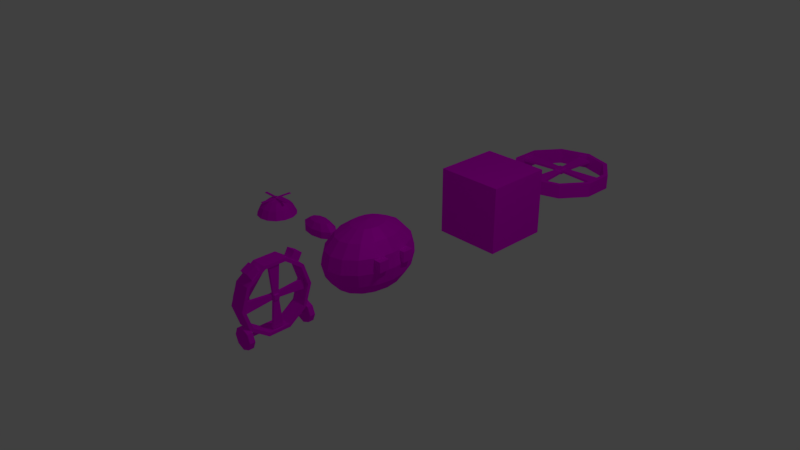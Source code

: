 # Source: cloudboi.blend  (saved by Blender 2.78.0; exported with 4.5.12 LTS)
import bpy
from mathutils import Matrix  # noqa: F401  (used for matrix-valued properties, if any)

bpy.ops.wm.read_factory_settings(use_empty=True)
scene = bpy.context.scene
scene.name = 'Scene'

# ---- collections
col_collection_1 = bpy.data.collections.new('Collection 1'); scene.collection.children.link(col_collection_1)

# ---- images (referenced by path relative to the original .blend; pixels are not part of the script)
import os
ASSET_DIR = os.environ.get("B2B_ASSET_DIR", "")  # directory of the original .blend (textures are referenced by path, not embedded)
HERE = os.path.dirname(os.path.abspath(__file__))  # packed textures are extracted next to this script under _unpacked/

def load_image(name, relpath, width, height, colorspace="sRGB"):
    """Load a texture the original file referenced (path relative to the .blend, or extracted next to this script)."""
    p = next((c for c in (os.path.join(HERE, relpath), os.path.join(ASSET_DIR, relpath)) if relpath and os.path.exists(c)), "")
    if p:
        img = bpy.data.images.load(p, check_existing=True)
        img.name = name
    else:  # same state as the original file: an image datablock whose file is absent (Cycles renders it pink)
        img = bpy.data.images.new(name, width, height)
        img.source = "FILE"
        img.filepath = "//" + (relpath or name)
    img.colorspace_settings.name = colorspace
    return img
img_cloudboipalette_png = load_image('cloudboipalette.png', 'cloudboipalette.png', 1024, 1024, 'sRGB')

# ---- materials (node trees are filled in below, after node groups)
mat_vertexcolor = bpy.data.materials.new('VertexColor')
mat_vertexcolor.alpha_threshold = 0.0
mat_vertexcolor.roughness = 0.5

# ---- material node trees
mat_vertexcolor.use_nodes = True; mat_vertexcolor.node_tree.nodes.clear()
_N = mat_vertexcolor.node_tree.nodes; _L = mat_vertexcolor.node_tree.links
n0 = _N.new('ShaderNodeOutputMaterial'); n0.name = 'Material Output'; n0.location = (460, 300)
n1 = _N.new('ShaderNodeMixShader'); n1.name = 'Mix Shader'; n1.location = (251, 322)
n1.inputs[0].default_value = 0.173
n2 = _N.new('ShaderNodeBsdfAnisotropic'); n2.name = 'Glossy BSDF'; n2.location = (-3, 237)
n2.distribution = 'GGX'
n2.inputs[1].default_value = 0.4564
n3 = _N.new('ShaderNodeTexImage'); n3.name = 'Image Texture'; n3.location = (-341, 362)
n3.width = 140
n3.image = img_cloudboipalette_png
n4 = _N.new('ShaderNodeBsdfDiffuse'); n4.name = 'Diffuse BSDF'; n4.location = (-15, 400)
n4.inputs[1].default_value = 0.125
_L.new(n4.outputs[0], n1.inputs[1])
_L.new(n1.outputs[0], n0.inputs[0])
_L.new(n2.outputs[0], n1.inputs[2])
_L.new(n3.outputs[0], n4.inputs[0])
_L.new(n3.outputs[0], n2.inputs[0])
n0.is_active_output = True

# ---- world
world_world = bpy.data.worlds.new('World'); scene.world = world_world
world_world.color = (0.05088, 0.05088, 0.05088)
world_world.use_sun_shadow = False
world_world.sun_shadow_jitter_overblur = 0.0
world_world.cycles.sampling_method = 'MANUAL'

# ---- cameras
cam_camera = bpy.data.cameras.new('Camera')
cam_camera.clip_end = 100.0
cam_camera.lens = 35.0
cam_camera.sensor_width = 32.0
cam_camera.sensor_height = 18.0
cam_camera.ortho_scale = 7.314
cam_camera.dof.focus_distance = 0.0

# ---- lights
light_lamp = bpy.data.lights.new('Lamp', 'POINT')
light_lamp.transmission_factor = 0.0
light_lamp.cutoff_distance = 30.0
light_lamp.energy = 100.0
light_lamp.shadow_buffer_clip_start = 1.001
light_lamp.shadow_soft_size = 0.1
light_lamp.shadow_maximum_resolution = 0.006
light_lamp.use_absolute_resolution = True

# ---- meshes
me_sphere_007 = bpy.data.meshes.new('Sphere.007')
me_sphere_007.from_pydata([(1.574e-09, 0.002573, -0.1566), (0.1067, 0.08408, -0.0783), (0.1727, 0.002573, -0.1267), (0.1727, -0.09818, -0.1267), (0.1727, 0.08408, -0.02991), (0.2794, 0.002573, -0.04839), (0.2794, -0.09818, -0.04839), (0.1727, 0.08408, 0.02991), (0.2794, 0.002573, 0.04839), (0.2794, -0.09818, 0.04839), (0.1067, 0.08408, 0.0783), (0.1727, 0.002573, 0.1267), (0.1727, -0.09818, 0.1267), (1.863e-10, 0.08408, 0.09679), (2.896e-08, 0.002573, 0.1566), (2.896e-08, -0.09818, 0.1566), (-1.43e-08, 0.1152, 9.132e-09), (-0.1067, 0.08408, 0.0783), (-0.1727, 0.002573, 0.1267), (-0.1727, -0.09818, 0.1267), (-0.1727, 0.08408, 0.02991), (-0.2794, 0.002573, 0.04839), (-0.2794, -0.09818, 0.04839), (-0.1727, 0.08408, -0.02991), (-0.2794, 0.002573, -0.04839), (-0.2794, -0.09818, -0.04839), (-0.1067, 0.08408, -0.0783), (-0.1727, 0.002573, -0.1267), (-0.1727, -0.09818, -0.1267), (-5.568e-09, 0.08408, -0.09679), (-4.009e-08, -0.09818, -0.1566)], [], [(0, 29, 1, 2), (30, 0, 2, 3), (29, 16, 1), (3, 2, 5, 6), (1, 16, 4), (2, 1, 4, 5), (6, 5, 8, 9), (4, 16, 7), (5, 4, 7, 8), (9, 8, 11, 12), (7, 16, 10), (8, 7, 10, 11), (12, 11, 14, 15), (10, 16, 13), (11, 10, 13, 14), (15, 14, 18, 19), (13, 16, 17), (14, 13, 17, 18), (19, 18, 21, 22), (17, 16, 20), (18, 17, 20, 21), (22, 21, 24, 25), (20, 16, 23), (21, 20, 23, 24), (25, 24, 27, 28), (23, 16, 26), (24, 23, 26, 27), (28, 27, 0, 30), (26, 16, 29), (27, 26, 29, 0), (6, 9, 12, 15, 19, 22, 25, 28, 30, 3)])
_uv = me_sphere_007.uv_layers.new(name='UVMap')
_uv.uv.foreach_set('vector', [0.6505, 0.9044, 0.7206, 0.9044, 0.7206, 0.9745, 0.6505, 0.9745, 0.6505, 0.9044, 0.7206, 0.9044, 0.7206, 0.9745, 0.6505, 0.9745, 0.6505, 0.9044, 0.7206, 0.9044, 0.7206, 0.9745, 0.6505, 0.9044, 0.7206, 0.9044, 0.7206, 0.9745, 0.6505, 0.9745, 0.6505, 0.9044, 0.7206, 0.9044, 0.7206, 0.9745, 0.6505, 0.9044, 0.7206, 0.9044, 0.7206, 0.9745, 0.6505, 0.9745, 0.6505, 0.9044, 0.7206, 0.9044, 0.7206, 0.9745, 0.6505, 0.9745, 0.6505, 0.9044, 0.7206, 0.9044, 0.7206, 0.9745, 0.6505, 0.9044, 0.7206, 0.9044, 0.7206, 0.9745, 0.6505, 0.9745, 0.6505, 0.9044, 0.7206, 0.9044, 0.7206, 0.9745, 0.6505, 0.9745, 0.6505, 0.9044, 0.7206, 0.9044, 0.7206, 0.9745, 0.6505, 0.9044, 0.7206, 0.9044, 0.7206, 0.9745, 0.6505, 0.9745, 0.6505, 0.9044, 0.7206, 0.9044, 0.7206, 0.9745, 0.6505, 0.9745, 0.6505, 0.9044, 0.7206, 0.9044, 0.7206, 0.9745, 0.6505, 0.9044, 0.7206, 0.9044, 0.7206, 0.9745, 0.6505, 0.9745, 0.6505, 0.9044, 0.7206, 0.9044, 0.7206, 0.9745, 0.6505, 0.9745, 0.6505, 0.9044, 0.7206, 0.9044, 0.7206, 0.9745, 0.6505, 0.9044, 0.7206, 0.9044, 0.7206, 0.9745, 0.6505, 0.9745, 0.6505, 0.9044, 0.7206, 0.9044, 0.7206, 0.9745, 0.6505, 0.9745, 0.6505, 0.9044, 0.7206, 0.9044, 0.7206, 0.9745, 0.6505, 0.9044, 0.7206, 0.9044, 0.7206, 0.9745, 0.6505, 0.9745, 0.6505, 0.9044, 0.7206, 0.9044, 0.7206, 0.9745, 0.6505, 0.9745, 0.6505, 0.9044, 0.7206, 0.9044, 0.7206, 0.9745, 0.6505, 0.9044, 0.7206, 0.9044, 0.7206, 0.9745, 0.6505, 0.9745, 0.6505, 0.9044, 0.7206, 0.9044, 0.7206, 0.9745, 0.6505, 0.9745, 0.6505, 0.9044, 0.7206, 0.9044, 0.7206, 0.9745, 0.6505, 0.9044, 0.7206, 0.9044, 0.7206, 0.9745, 0.6505, 0.9745, 0.6505, 0.9044, 0.7206, 0.9044, 0.7206, 0.9745, 0.6505, 0.9745, 0.6505, 0.9044, 0.7206, 0.9044, 0.7206, 0.9745, 0.6505, 0.9044, 0.7206, 0.9044, 0.7206, 0.9745, 0.6505, 0.9745, 0.3125, 0.9784, 0.3331, 0.9717, 0.3458, 0.9542, 0.3458, 0.9325, 0.3331, 0.915, 0.3125, 0.9083, 0.2919, 0.915, 0.2792, 0.9325, 0.2792, 0.9542, 0.2919, 0.9717])
me_sphere_007.materials.append(mat_vertexcolor)
me_sphere_007.use_remesh_preserve_volume = False
me_sphere_007.use_remesh_preserve_attributes = False
me_sphere_007.use_mirror_vertex_groups = False
me_sphere_007.update()
me_cube_006 = bpy.data.meshes.new('Cube.006')
me_cube_006.from_pydata([(-0.02, -0.02, 0.02), (-0.02, 0.02, 0.02), (-0.02, -0.02, -0.02), (-0.02, 0.02, -0.02), (0.02, -0.02, 0.02), (0.02, 0.02, 0.02), (0.02, -0.02, -0.02), (0.02, 0.02, -0.02), (0.2477, 0.00037, 0.02), (0.2477, 0.00963, 0.02), (0.2477, 0.00037, -0.02), (0.2477, 0.00963, -0.02), (-0.2477, 0.00037, 0.02), (-0.2477, 0.00963, 0.02), (-0.2477, 0.00037, -0.02), (-0.2477, 0.00963, -0.02), (0.01933, -0.00463, -0.2477), (0.01933, 0.00463, -0.2477), (-0.02067, -0.00463, -0.2477), (-0.02067, 0.00463, -0.2477), (0.01933, -0.00463, 0.2477), (0.01933, 0.00463, 0.2477), (-0.02067, -0.00463, 0.2477), (-0.02067, 0.00463, 0.2477)], [], [(0, 1, 3, 2), (2, 3, 7, 6), (6, 7, 5, 4), (4, 5, 1, 0), (2, 6, 4, 0), (7, 3, 1, 5), (8, 10, 11, 9), (10, 14, 15, 11), (14, 12, 13, 15), (12, 8, 9, 13), (10, 8, 12, 14), (15, 13, 9, 11), (16, 18, 19, 17), (18, 22, 23, 19), (22, 20, 21, 23), (20, 16, 17, 21), (18, 16, 20, 22), (23, 21, 17, 19)])
_uv = me_cube_006.uv_layers.new(name='UVMap')
_uv.uv.foreach_set('vector', [0.5237, 0.8909, 0.6091, 0.8909, 0.6091, 0.9763, 0.5237, 0.9763, 0.5237, 0.8909, 0.6091, 0.8909, 0.6091, 0.9763, 0.5237, 0.9763, 0.5237, 0.8909, 0.6091, 0.8909, 0.6091, 0.9763, 0.5237, 0.9763, 0.5237, 0.8909, 0.6091, 0.8909, 0.6091, 0.9763, 0.5237, 0.9763, 0.7639, 0.8987, 0.8494, 0.8987, 0.8494, 0.9841, 0.7639, 0.9841, 0.5237, 0.8909, 0.6091, 0.8909, 0.6091, 0.9763, 0.5237, 0.9763, 0.7639, 0.8987, 0.8494, 0.8987, 0.8494, 0.9841, 0.7639, 0.9841, 0.7639, 0.8987, 0.8494, 0.8987, 0.8494, 0.9841, 0.7639, 0.9841, 0.7639, 0.8987, 0.8494, 0.8987, 0.8494, 0.9841, 0.7639, 0.9841, 0.7639, 0.8987, 0.8494, 0.8987, 0.8494, 0.9841, 0.7639, 0.9841, 0.7639, 0.8987, 0.8494, 0.8987, 0.8494, 0.9841, 0.7639, 0.9841, 0.7639, 0.8987, 0.8494, 0.8987, 0.8494, 0.9841, 0.7639, 0.9841, 0.7639, 0.8987, 0.8494, 0.8987, 0.8494, 0.9841, 0.7639, 0.9841, 0.7639, 0.8987, 0.8494, 0.8987, 0.8494, 0.9841, 0.7639, 0.9841, 0.7639, 0.8987, 0.8494, 0.8987, 0.8494, 0.9841, 0.7639, 0.9841, 0.7639, 0.8987, 0.8494, 0.8987, 0.8494, 0.9841, 0.7639, 0.9841, 0.7639, 0.8987, 0.8494, 0.8987, 0.8494, 0.9841, 0.7639, 0.9841, 0.7639, 0.8987, 0.8494, 0.8987, 0.8494, 0.9841, 0.7639, 0.9841])
me_cube_006.materials.append(mat_vertexcolor)
me_cube_006.use_remesh_preserve_volume = False
me_cube_006.use_remesh_preserve_attributes = False
me_cube_006.use_mirror_vertex_groups = False
me_cube_006.update()
me_sphere_004 = bpy.data.meshes.new('Sphere.004')
me_sphere_004.from_pydata([(0.003217, 0.09518, -0.1275), (0.003217, 0.01194, -0.2318), (0.003217, -0.1084, -0.2898), (0.05648, 0.09268, -0.1173), (0.1018, 0.009435, -0.2113), (0.1269, -0.1109, -0.2635), (0.003217, 0.1249, 0.00271), (0.1018, 0.09268, -0.08116), (0.1834, 0.009435, -0.1462), (0.2287, -0.1109, -0.1824), (0.1269, 0.09268, -0.02896), (0.2287, 0.009435, -0.05219), (0.2851, -0.1109, -0.06508), (0.1269, 0.09268, 0.02896), (0.2287, 0.009435, 0.05219), (0.2851, -0.1109, 0.06508), (0.1018, 0.09268, 0.08116), (0.1834, 0.009435, 0.1462), (0.2287, -0.1109, 0.1824), (0.05648, 0.09268, 0.1173), (0.1018, 0.009435, 0.2113), (0.1269, -0.1109, 0.2635), (-2.078e-08, 0.09268, 0.1302), (-5.431e-08, 0.009435, 0.2345), (-6.921e-08, -0.1109, 0.2925), (-0.05648, 0.09268, 0.1173), (-0.1018, 0.009435, 0.2113), (-0.1269, -0.1109, 0.2635), (-0.1018, 0.09268, 0.08116), (-0.1834, 0.009435, 0.1462), (-0.2287, -0.1109, 0.1824), (-0.1269, 0.09268, 0.02896), (-0.2287, 0.009435, 0.05219), (-0.2851, -0.1109, 0.06508), (-0.1269, 0.09268, -0.02896), (-0.2287, 0.009435, -0.05219), (-0.2851, -0.1109, -0.06508), (-0.1018, 0.09268, -0.08116), (-0.1802, 0.01194, -0.1435), (-0.2255, -0.1084, -0.1796), (-0.05326, 0.09518, -0.1146), (-0.09855, 0.01194, -0.2086), (-0.1237, -0.1084, -0.2608)], [], [(1, 0, 3, 4), (2, 1, 4, 5), (0, 6, 3), (4, 3, 7, 8), (5, 4, 8, 9), (3, 6, 7), (8, 7, 10, 11), (9, 8, 11, 12), (7, 6, 10), (12, 11, 14, 15), (10, 6, 13), (11, 10, 13, 14), (15, 14, 17, 18), (13, 6, 16), (14, 13, 16, 17), (16, 6, 19), (17, 16, 19, 20), (18, 17, 20, 21), (20, 19, 22, 23), (21, 20, 23, 24), (19, 6, 22), (23, 22, 25, 26), (24, 23, 26, 27), (22, 6, 25), (27, 26, 29, 30), (25, 6, 28), (26, 25, 28, 29), (30, 29, 32, 33), (28, 6, 31), (29, 28, 31, 32), (33, 32, 35, 36), (31, 6, 34), (32, 31, 34, 35), (35, 34, 37, 38), (36, 35, 38, 39), (34, 6, 37), (38, 37, 40, 41), (39, 38, 41, 42), (37, 6, 40), (41, 40, 0, 1), (42, 41, 1, 2), (40, 6, 0), (2, 5, 9, 12, 15, 18, 21, 24, 27, 30, 33, 36, 39, 42)])
_uv = me_sphere_004.uv_layers.new(name='UVMap')
_uv.uv.foreach_set('vector', [0.7653, 0.7676, 0.8538, 0.7676, 0.8538, 0.856, 0.7653, 0.856, 0.7653, 0.7676, 0.8538, 0.7676, 0.8538, 0.856, 0.7653, 0.856, 0.7653, 0.7676, 0.8538, 0.7676, 0.8538, 0.856, 0.6403, 0.7695, 0.7288, 0.7695, 0.7288, 0.858, 0.6403, 0.858, 0.6403, 0.7695, 0.7288, 0.7695, 0.7288, 0.858, 0.6403, 0.858, 0.6403, 0.7695, 0.7288, 0.7695, 0.7288, 0.858, 0.6403, 0.7695, 0.7288, 0.7695, 0.7288, 0.858, 0.6403, 0.858, 0.6403, 0.7695, 0.7288, 0.7695, 0.7288, 0.858, 0.6403, 0.858, 0.6403, 0.7695, 0.7288, 0.7695, 0.7288, 0.858, 0.6403, 0.7695, 0.7288, 0.7695, 0.7288, 0.858, 0.6403, 0.858, 0.6403, 0.7695, 0.7288, 0.7695, 0.7288, 0.858, 0.6403, 0.7695, 0.7288, 0.7695, 0.7288, 0.858, 0.6403, 0.858, 0.1432, 0.8913, 0.2317, 0.8913, 0.2317, 0.9798, 0.1432, 0.9798, 0.1432, 0.8913, 0.2317, 0.8913, 0.2317, 0.9798, 0.1432, 0.8913, 0.2317, 0.8913, 0.2317, 0.9798, 0.1432, 0.9798, 0.1432, 0.8913, 0.2317, 0.8913, 0.2317, 0.9798, 0.1432, 0.8913, 0.2317, 0.8913, 0.2317, 0.9798, 0.1432, 0.9798, 0.1432, 0.8913, 0.2317, 0.8913, 0.2317, 0.9798, 0.1432, 0.9798, 0.1432, 0.8913, 0.2317, 0.8913, 0.2317, 0.9798, 0.1432, 0.9798, 0.1432, 0.8913, 0.2317, 0.8913, 0.2317, 0.9798, 0.1432, 0.9798, 0.1432, 0.8913, 0.2317, 0.8913, 0.2317, 0.9798, 0.3913, 0.7683, 0.4798, 0.7683, 0.4798, 0.8567, 0.3913, 0.8567, 0.3913, 0.7683, 0.4798, 0.7683, 0.4798, 0.8567, 0.3913, 0.8567, 0.3913, 0.7683, 0.4798, 0.7683, 0.4798, 0.8567, 0.3903, 0.7734, 0.4788, 0.7734, 0.4788, 0.8619, 0.3903, 0.8619, 0.3903, 0.7734, 0.4788, 0.7734, 0.4788, 0.8619, 0.3903, 0.7734, 0.4788, 0.7734, 0.4788, 0.8619, 0.3903, 0.8619, 0.3903, 0.7734, 0.4788, 0.7734, 0.4788, 0.8619, 0.3903, 0.8619, 0.3903, 0.7734, 0.4788, 0.7734, 0.4788, 0.8619, 0.3903, 0.7734, 0.4788, 0.7734, 0.4788, 0.8619, 0.3903, 0.8619, 0.3903, 0.7734, 0.4788, 0.7734, 0.4788, 0.8619, 0.3903, 0.8619, 0.3903, 0.7734, 0.4788, 0.7734, 0.4788, 0.8619, 0.3903, 0.7734, 0.4788, 0.7734, 0.4788, 0.8619, 0.3903, 0.8619, 0.7673, 0.7695, 0.8558, 0.7695, 0.8558, 0.858, 0.7673, 0.858, 0.7673, 0.7695, 0.8558, 0.7695, 0.8558, 0.858, 0.7673, 0.858, 0.7673, 0.7695, 0.8558, 0.7695, 0.8558, 0.858, 0.7673, 0.7695, 0.8558, 0.7695, 0.8558, 0.858, 0.7673, 0.858, 0.7673, 0.7695, 0.8558, 0.7695, 0.8558, 0.858, 0.7673, 0.858, 0.7673, 0.7695, 0.8558, 0.7695, 0.8558, 0.858, 0.7673, 0.7695, 0.8558, 0.7695, 0.8558, 0.858, 0.7673, 0.858, 0.7673, 0.7695, 0.8558, 0.7695, 0.8558, 0.858, 0.7673, 0.858, 0.7673, 0.7695, 0.8558, 0.7695, 0.8558, 0.858, 0.3154, 0.9869, 0.3346, 0.9825, 0.35, 0.9702, 0.3585, 0.9525, 0.3585, 0.9328, 0.35, 0.9151, 0.3346, 0.9028, 0.3154, 0.8984, 0.2962, 0.9028, 0.2808, 0.9151, 0.2723, 0.9328, 0.2723, 0.9525, 0.2808, 0.9702, 0.2962, 0.9825])
me_sphere_004.materials.append(mat_vertexcolor)
me_sphere_004.use_remesh_preserve_volume = False
me_sphere_004.use_remesh_preserve_attributes = False
me_sphere_004.use_mirror_vertex_groups = False
me_sphere_004.update()
me_cube_001 = bpy.data.meshes.new('Cube.001')
me_cube_001.from_pydata([(0.32, 0.01303, 0.2747), (0.32, 0.1624, 0.2747), (0.32, 0.01303, 0.1253), (0.32, 0.1624, 0.1253), (0.4693, 0.01303, 0.2747), (0.4693, 0.1624, 0.2747), (0.4693, 0.01303, 0.1253), (0.4693, 0.1624, 0.1253), (-0.05538, 0.4496, 0.2621), (-0.05538, 0.3412, 0.4843), (-0.05538, 0.179, 0.6327), (-0.05538, -0.01231, 0.6849), (-0.05538, -0.2036, 0.6327), (-0.05538, -0.3659, 0.4843), (0.01784, 0.4496, 0.2421), (0.07991, 0.3412, 0.4474), (0.1214, 0.179, 0.5846), (0.136, -0.01231, 0.6327), (0.1214, -0.2036, 0.5846), (0.07991, -0.3659, 0.4474), (0.01784, -0.4742, 0.2421), (-0.05538, 0.4877, -1.096e-07), (0.07991, 0.4496, 0.1853), (0.1946, 0.3412, 0.3424), (0.2713, 0.179, 0.4474), (0.2982, -0.01231, 0.4843), (0.2713, -0.2036, 0.4474), (0.1946, -0.3659, 0.3424), (0.07991, -0.4742, 0.1853), (0.1214, 0.4496, 0.1003), (0.2713, 0.3412, 0.1853), (0.3714, 0.179, 0.2421), (0.4066, -0.01231, 0.2621), (0.3714, -0.2036, 0.2421), (0.2713, -0.3659, 0.1853), (0.1214, -0.4742, 0.1003), (0.136, 0.4496, -4.118e-08), (0.2982, 0.3412, -8.094e-08), (0.4066, 0.179, -1.184e-07), (0.4446, -0.01231, -1.1e-07), (0.4066, -0.2036, -1.016e-07), (0.2982, -0.3659, -5.003e-08), (0.136, -0.4742, -4.529e-08), (0.1214, 0.4496, -0.1003), (0.2713, 0.3412, -0.1853), (0.3714, 0.179, -0.2421), (0.4066, -0.01231, -0.2621), (0.3714, -0.2036, -0.2421), (0.2713, -0.3659, -0.1853), (0.1214, -0.4742, -0.1003), (0.07991, 0.4496, -0.1853), (0.1946, 0.3412, -0.3424), (0.2713, 0.179, -0.4474), (0.2982, -0.01231, -0.4843), (0.2713, -0.2036, -0.4474), (0.1946, -0.3659, -0.3424), (0.07991, -0.4742, -0.1853), (0.01784, 0.4496, -0.2421), (0.07991, 0.3412, -0.4474), (0.1214, 0.179, -0.5846), (0.136, -0.01231, -0.6327), (0.1214, -0.2036, -0.5846), (0.07991, -0.3659, -0.4474), (0.01784, -0.4742, -0.2421), (-0.05538, 0.4496, -0.2621), (-0.05538, 0.3412, -0.4843), (-0.05538, 0.179, -0.6327), (-0.05538, -0.01231, -0.6849), (-0.05538, -0.2036, -0.6327), (-0.05538, -0.3659, -0.4843), (-0.05538, -0.4742, -0.2621), (-0.1286, 0.4496, -0.2421), (-0.1907, 0.3412, -0.4474), (-0.2322, 0.179, -0.5846), (-0.2467, -0.01231, -0.6327), (-0.2322, -0.2036, -0.5846), (-0.1907, -0.3659, -0.4474), (-0.1286, -0.4742, -0.2421), (-0.1907, 0.4496, -0.1853), (-0.3054, 0.3412, -0.3424), (-0.382, 0.179, -0.4474), (-0.4089, -0.01231, -0.4843), (-0.382, -0.2036, -0.4474), (-0.3054, -0.3659, -0.3424), (-0.1907, -0.4742, -0.1853), (-0.05538, -0.5123, 2.312e-08), (-0.2322, 0.4496, -0.1003), (-0.382, 0.3412, -0.1853), (-0.4822, 0.179, -0.2421), (-0.5173, -0.01231, -0.2621), (-0.4822, -0.2036, -0.2421), (-0.382, -0.3659, -0.1853), (-0.2322, -0.4742, -0.1003), (-0.2467, 0.4496, 4.782e-08), (-0.4089, 0.3412, 2.083e-07), (-0.5173, 0.179, 2.377e-07), (-0.5554, -0.01231, 3.128e-07), (-0.5173, -0.2036, 2.544e-07), (-0.4089, -0.3659, 2.392e-07), (-0.2467, -0.4742, 1.327e-07), (-0.2322, 0.4496, 0.1003), (-0.382, 0.3412, 0.1853), (-0.4822, 0.179, 0.2421), (-0.5173, -0.01231, 0.2621), (-0.4822, -0.2036, 0.2421), (-0.382, -0.3659, 0.1853), (-0.2322, -0.4742, 0.1003), (-0.1907, 0.4496, 0.1853), (-0.3054, 0.3412, 0.3424), (-0.382, 0.179, 0.4474), (-0.4089, -0.01231, 0.4843), (-0.382, -0.2036, 0.4474), (-0.3054, -0.3659, 0.3424), (-0.1907, -0.4742, 0.1853), (-0.1286, 0.4496, 0.2421), (-0.1907, 0.3412, 0.4474), (-0.2322, 0.179, 0.5846), (-0.2467, -0.01231, 0.6327), (-0.2322, -0.2036, 0.5846), (-0.1907, -0.3659, 0.4474), (-0.1286, -0.4742, 0.2421), (-0.05538, -0.4742, 0.2621), (0.32, 0.01303, -0.1253), (0.32, 0.1624, -0.1253), (0.32, 0.01303, -0.2747), (0.32, 0.1624, -0.2747), (0.4693, 0.01303, -0.1253), (0.4693, 0.1624, -0.1253), (0.4693, 0.01303, -0.2747), (0.4693, 0.1624, -0.2747)], [], [(0, 1, 3, 2), (2, 3, 7, 6), (6, 7, 5, 4), (4, 5, 1, 0), (2, 6, 4, 0), (7, 3, 1, 5), (13, 19, 18, 12), (11, 17, 16, 10), (9, 15, 14, 8), (121, 20, 19, 13), (12, 18, 17, 11), (10, 16, 15, 9), (8, 14, 21), (85, 20, 121), (20, 28, 27, 19), (18, 26, 25, 17), (16, 24, 23, 15), (14, 22, 21), (85, 28, 20), (19, 27, 26, 18), (17, 25, 24, 16), (15, 23, 22, 14), (24, 31, 30, 23), (22, 29, 21), (85, 35, 28), (27, 34, 33, 26), (25, 32, 31, 24), (23, 30, 29, 22), (28, 35, 34, 27), (26, 33, 32, 25), (85, 42, 35), (34, 41, 40, 33), (32, 39, 38, 31), (30, 37, 36, 29), (35, 42, 41, 34), (33, 40, 39, 32), (31, 38, 37, 30), (29, 36, 21), (37, 44, 43, 36), (42, 49, 48, 41), (40, 47, 46, 39), (38, 45, 44, 37), (36, 43, 21), (85, 49, 42), (41, 48, 47, 40), (39, 46, 45, 38), (49, 56, 55, 48), (47, 54, 53, 46), (45, 52, 51, 44), (43, 50, 21), (85, 56, 49), (48, 55, 54, 47), (46, 53, 52, 45), (44, 51, 50, 43), (50, 57, 21), (85, 63, 56), (55, 62, 61, 54), (53, 60, 59, 52), (51, 58, 57, 50), (56, 63, 62, 55), (54, 61, 60, 53), (52, 59, 58, 51), (62, 69, 68, 61), (60, 67, 66, 59), (58, 65, 64, 57), (63, 70, 69, 62), (61, 68, 67, 60), (59, 66, 65, 58), (57, 64, 21), (85, 70, 63), (70, 77, 76, 69), (68, 75, 74, 67), (66, 73, 72, 65), (64, 71, 21), (85, 77, 70), (69, 76, 75, 68), (67, 74, 73, 66), (65, 72, 71, 64), (75, 82, 81, 74), (73, 80, 79, 72), (71, 78, 21), (85, 84, 77), (76, 83, 82, 75), (74, 81, 80, 73), (72, 79, 78, 71), (77, 84, 83, 76), (85, 92, 84), (83, 91, 90, 82), (81, 89, 88, 80), (79, 87, 86, 78), (84, 92, 91, 83), (82, 90, 89, 81), (80, 88, 87, 79), (78, 86, 21), (89, 96, 95, 88), (87, 94, 93, 86), (92, 99, 98, 91), (90, 97, 96, 89), (88, 95, 94, 87), (86, 93, 21), (85, 99, 92), (91, 98, 97, 90), (99, 106, 105, 98), (97, 104, 103, 96), (95, 102, 101, 94), (93, 100, 21), (85, 106, 99), (98, 105, 104, 97), (96, 103, 102, 95), (94, 101, 100, 93), (102, 109, 108, 101), (100, 107, 21), (85, 113, 106), (105, 112, 111, 104), (103, 110, 109, 102), (101, 108, 107, 100), (106, 113, 112, 105), (104, 111, 110, 103), (85, 120, 113), (112, 119, 118, 111), (110, 117, 116, 109), (108, 115, 114, 107), (113, 120, 119, 112), (111, 118, 117, 110), (109, 116, 115, 108), (107, 114, 21), (115, 9, 8, 114), (120, 121, 13, 119), (118, 12, 11, 117), (116, 10, 9, 115), (114, 8, 21), (85, 121, 120), (119, 13, 12, 118), (117, 11, 10, 116), (122, 123, 125, 124), (124, 125, 129, 128), (128, 129, 127, 126), (126, 127, 123, 122), (124, 128, 126, 122), (129, 125, 123, 127)])
_uv = me_cube_001.uv_layers.new(name='UVMap')
_uv.uv.foreach_set('vector', [0.4061, 0.6522, 0.4728, 0.6522, 0.4728, 0.7189, 0.4061, 0.7189, 0.5253, 0.787, 0.5919, 0.787, 0.5919, 0.8536, 0.5253, 0.8536, 0.5253, 0.787, 0.5919, 0.787, 0.5919, 0.8536, 0.5253, 0.8536, 0.5253, 0.787, 0.5919, 0.787, 0.5919, 0.8536, 0.5253, 0.8536, 0.5253, 0.787, 0.5919, 0.787, 0.5919, 0.8536, 0.5253, 0.8536, 0.5253, 0.787, 0.5919, 0.787, 0.5919, 0.8536, 0.5253, 0.8536, 0.4061, 0.6522, 0.4728, 0.6522, 0.4728, 0.7189, 0.4061, 0.7189, 0.4061, 0.6522, 0.4728, 0.6522, 0.4728, 0.7189, 0.4061, 0.7189, 0.4061, 0.6522, 0.4728, 0.6522, 0.4728, 0.7189, 0.4061, 0.7189, 0.4061, 0.6522, 0.4728, 0.6522, 0.4728, 0.7189, 0.4061, 0.7189, 0.4061, 0.6522, 0.4728, 0.6522, 0.4728, 0.7189, 0.4061, 0.7189, 0.4061, 0.6522, 0.4728, 0.6522, 0.4728, 0.7189, 0.4061, 0.7189, 0.4061, 0.6522, 0.4728, 0.6522, 0.4728, 0.7189, 0.4061, 0.6522, 0.4728, 0.6522, 0.4728, 0.7189, 0.4061, 0.6522, 0.4728, 0.6522, 0.4728, 0.7189, 0.4061, 0.7189, 0.4061, 0.6522, 0.4728, 0.6522, 0.4728, 0.7189, 0.4061, 0.7189, 0.4061, 0.6522, 0.4728, 0.6522, 0.4728, 0.7189, 0.4061, 0.7189, 0.4061, 0.6522, 0.4728, 0.6522, 0.4728, 0.7189, 0.4061, 0.6522, 0.4728, 0.6522, 0.4728, 0.7189, 0.4061, 0.6522, 0.4728, 0.6522, 0.4728, 0.7189, 0.4061, 0.7189, 0.4061, 0.6522, 0.4728, 0.6522, 0.4728, 0.7189, 0.4061, 0.7189, 0.4061, 0.6522, 0.4728, 0.6522, 0.4728, 0.7189, 0.4061, 0.7189, 0.4061, 0.6522, 0.4728, 0.6522, 0.4728, 0.7189, 0.4061, 0.7189, 0.4061, 0.6522, 0.4728, 0.6522, 0.4728, 0.7189, 0.4061, 0.6522, 0.4728, 0.6522, 0.4728, 0.7189, 0.4061, 0.6522, 0.4728, 0.6522, 0.4728, 0.7189, 0.4061, 0.7189, 0.4061, 0.6522, 0.4728, 0.6522, 0.4728, 0.7189, 0.4061, 0.7189, 0.4061, 0.6522, 0.4728, 0.6522, 0.4728, 0.7189, 0.4061, 0.7189, 0.4061, 0.6522, 0.4728, 0.6522, 0.4728, 0.7189, 0.4061, 0.7189, 0.4061, 0.6522, 0.4728, 0.6522, 0.4728, 0.7189, 0.4061, 0.7189, 0.4061, 0.6522, 0.4728, 0.6522, 0.4728, 0.7189, 0.4061, 0.6522, 0.4728, 0.6522, 0.4728, 0.7189, 0.4061, 0.7189, 0.4061, 0.6522, 0.4728, 0.6522, 0.4728, 0.7189, 0.4061, 0.7189, 0.4061, 0.6522, 0.4728, 0.6522, 0.4728, 0.7189, 0.4061, 0.7189, 0.4061, 0.6522, 0.4728, 0.6522, 0.4728, 0.7189, 0.4061, 0.7189, 0.4061, 0.6522, 0.4728, 0.6522, 0.4728, 0.7189, 0.4061, 0.7189, 0.4061, 0.6522, 0.4728, 0.6522, 0.4728, 0.7189, 0.4061, 0.7189, 0.4061, 0.6522, 0.4728, 0.6522, 0.4728, 0.7189, 0.4061, 0.6522, 0.4728, 0.6522, 0.4728, 0.7189, 0.4061, 0.7189, 0.4061, 0.6522, 0.4728, 0.6522, 0.4728, 0.7189, 0.4061, 0.7189, 0.4061, 0.6522, 0.4728, 0.6522, 0.4728, 0.7189, 0.4061, 0.7189, 0.4061, 0.6522, 0.4728, 0.6522, 0.4728, 0.7189, 0.4061, 0.7189, 0.4061, 0.6522, 0.4728, 0.6522, 0.4728, 0.7189, 0.4061, 0.6522, 0.4728, 0.6522, 0.4728, 0.7189, 0.4061, 0.6522, 0.4728, 0.6522, 0.4728, 0.7189, 0.4061, 0.7189, 0.4061, 0.6522, 0.4728, 0.6522, 0.4728, 0.7189, 0.4061, 0.7189, 0.4061, 0.6522, 0.4728, 0.6522, 0.4728, 0.7189, 0.4061, 0.7189, 0.4061, 0.6522, 0.4728, 0.6522, 0.4728, 0.7189, 0.4061, 0.7189, 0.4061, 0.6522, 0.4728, 0.6522, 0.4728, 0.7189, 0.4061, 0.7189, 0.4061, 0.6522, 0.4728, 0.6522, 0.4728, 0.7189, 0.4061, 0.6522, 0.4728, 0.6522, 0.4728, 0.7189, 0.4061, 0.6522, 0.4728, 0.6522, 0.4728, 0.7189, 0.4061, 0.7189, 0.4061, 0.6522, 0.4728, 0.6522, 0.4728, 0.7189, 0.4061, 0.7189, 0.4061, 0.6522, 0.4728, 0.6522, 0.4728, 0.7189, 0.4061, 0.7189, 0.4061, 0.6522, 0.4728, 0.6522, 0.4728, 0.7189, 0.4061, 0.6522, 0.4728, 0.6522, 0.4728, 0.7189, 0.4061, 0.6522, 0.4728, 0.6522, 0.4728, 0.7189, 0.4061, 0.7189, 0.4061, 0.6522, 0.4728, 0.6522, 0.4728, 0.7189, 0.4061, 0.7189, 0.4061, 0.6522, 0.4728, 0.6522, 0.4728, 0.7189, 0.4061, 0.7189, 0.4061, 0.6522, 0.4728, 0.6522, 0.4728, 0.7189, 0.4061, 0.7189, 0.4061, 0.6522, 0.4728, 0.6522, 0.4728, 0.7189, 0.4061, 0.7189, 0.4061, 0.6522, 0.4728, 0.6522, 0.4728, 0.7189, 0.4061, 0.7189, 0.4061, 0.6522, 0.4728, 0.6522, 0.4728, 0.7189, 0.4061, 0.7189, 0.4061, 0.6522, 0.4728, 0.6522, 0.4728, 0.7189, 0.4061, 0.7189, 0.4061, 0.6522, 0.4728, 0.6522, 0.4728, 0.7189, 0.4061, 0.7189, 0.4061, 0.6522, 0.4728, 0.6522, 0.4728, 0.7189, 0.4061, 0.7189, 0.4061, 0.6522, 0.4728, 0.6522, 0.4728, 0.7189, 0.4061, 0.7189, 0.4061, 0.6522, 0.4728, 0.6522, 0.4728, 0.7189, 0.4061, 0.7189, 0.4061, 0.6522, 0.4728, 0.6522, 0.4728, 0.7189, 0.4061, 0.6522, 0.4728, 0.6522, 0.4728, 0.7189, 0.4061, 0.6522, 0.4728, 0.6522, 0.4728, 0.7189, 0.4061, 0.7189, 0.4061, 0.6522, 0.4728, 0.6522, 0.4728, 0.7189, 0.4061, 0.7189, 0.4061, 0.6522, 0.4728, 0.6522, 0.4728, 0.7189, 0.4061, 0.7189, 0.4061, 0.6522, 0.4728, 0.6522, 0.4728, 0.7189, 0.4061, 0.6522, 0.4728, 0.6522, 0.4728, 0.7189, 0.4061, 0.6522, 0.4728, 0.6522, 0.4728, 0.7189, 0.4061, 0.7189, 0.4061, 0.6522, 0.4728, 0.6522, 0.4728, 0.7189, 0.4061, 0.7189, 0.4061, 0.6522, 0.4728, 0.6522, 0.4728, 0.7189, 0.4061, 0.7189, 0.4061, 0.6522, 0.4728, 0.6522, 0.4728, 0.7189, 0.4061, 0.7189, 0.4061, 0.6522, 0.4728, 0.6522, 0.4728, 0.7189, 0.4061, 0.7189, 0.4061, 0.6522, 0.4728, 0.6522, 0.4728, 0.7189, 0.4061, 0.6522, 0.4728, 0.6522, 0.4728, 0.7189, 0.4061, 0.6522, 0.4728, 0.6522, 0.4728, 0.7189, 0.4061, 0.7189, 0.4061, 0.6522, 0.4728, 0.6522, 0.4728, 0.7189, 0.4061, 0.7189, 0.4061, 0.6522, 0.4728, 0.6522, 0.4728, 0.7189, 0.4061, 0.7189, 0.4061, 0.6522, 0.4728, 0.6522, 0.4728, 0.7189, 0.4061, 0.7189, 0.4061, 0.6522, 0.4728, 0.6522, 0.4728, 0.7189, 0.4061, 0.6522, 0.4728, 0.6522, 0.4728, 0.7189, 0.4061, 0.7189, 0.4061, 0.6522, 0.4728, 0.6522, 0.4728, 0.7189, 0.4061, 0.7189, 0.4061, 0.6522, 0.4728, 0.6522, 0.4728, 0.7189, 0.4061, 0.7189, 0.4061, 0.6522, 0.4728, 0.6522, 0.4728, 0.7189, 0.4061, 0.7189, 0.4061, 0.6522, 0.4728, 0.6522, 0.4728, 0.7189, 0.4061, 0.7189, 0.4061, 0.6522, 0.4728, 0.6522, 0.4728, 0.7189, 0.4061, 0.7189, 0.4061, 0.6522, 0.4728, 0.6522, 0.4728, 0.7189, 0.4061, 0.6522, 0.4728, 0.6522, 0.4728, 0.7189, 0.4061, 0.7189, 0.4061, 0.6522, 0.4728, 0.6522, 0.4728, 0.7189, 0.4061, 0.7189, 0.4061, 0.6522, 0.4728, 0.6522, 0.4728, 0.7189, 0.4061, 0.7189, 0.4061, 0.6522, 0.4728, 0.6522, 0.4728, 0.7189, 0.4061, 0.7189, 0.4061, 0.6522, 0.4728, 0.6522, 0.4728, 0.7189, 0.4061, 0.7189, 0.4061, 0.6522, 0.4728, 0.6522, 0.4728, 0.7189, 0.4061, 0.6522, 0.4728, 0.6522, 0.4728, 0.7189, 0.4061, 0.6522, 0.4728, 0.6522, 0.4728, 0.7189, 0.4061, 0.7189, 0.4061, 0.6522, 0.4728, 0.6522, 0.4728, 0.7189, 0.4061, 0.7189, 0.4061, 0.6522, 0.4728, 0.6522, 0.4728, 0.7189, 0.4061, 0.7189, 0.4061, 0.6522, 0.4728, 0.6522, 0.4728, 0.7189, 0.4061, 0.7189, 0.4061, 0.6522, 0.4728, 0.6522, 0.4728, 0.7189, 0.4061, 0.6522, 0.4728, 0.6522, 0.4728, 0.7189, 0.4061, 0.6522, 0.4728, 0.6522, 0.4728, 0.7189, 0.4061, 0.7189, 0.4061, 0.6522, 0.4728, 0.6522, 0.4728, 0.7189, 0.4061, 0.7189, 0.4061, 0.6522, 0.4728, 0.6522, 0.4728, 0.7189, 0.4061, 0.7189, 0.4061, 0.6522, 0.4728, 0.6522, 0.4728, 0.7189, 0.4061, 0.7189, 0.4061, 0.6522, 0.4728, 0.6522, 0.4728, 0.7189, 0.4061, 0.6522, 0.4728, 0.6522, 0.4728, 0.7189, 0.4061, 0.6522, 0.4728, 0.6522, 0.4728, 0.7189, 0.4061, 0.7189, 0.4061, 0.6522, 0.4728, 0.6522, 0.4728, 0.7189, 0.4061, 0.7189, 0.4061, 0.6522, 0.4728, 0.6522, 0.4728, 0.7189, 0.4061, 0.7189, 0.4061, 0.6522, 0.4728, 0.6522, 0.4728, 0.7189, 0.4061, 0.7189, 0.4061, 0.6522, 0.4728, 0.6522, 0.4728, 0.7189, 0.4061, 0.7189, 0.4061, 0.6522, 0.4728, 0.6522, 0.4728, 0.7189, 0.4061, 0.6522, 0.4728, 0.6522, 0.4728, 0.7189, 0.4061, 0.7189, 0.4061, 0.6522, 0.4728, 0.6522, 0.4728, 0.7189, 0.4061, 0.7189, 0.4061, 0.6522, 0.4728, 0.6522, 0.4728, 0.7189, 0.4061, 0.7189, 0.4061, 0.6522, 0.4728, 0.6522, 0.4728, 0.7189, 0.4061, 0.7189, 0.4061, 0.6522, 0.4728, 0.6522, 0.4728, 0.7189, 0.4061, 0.7189, 0.4061, 0.6522, 0.4728, 0.6522, 0.4728, 0.7189, 0.4061, 0.7189, 0.4061, 0.6522, 0.4728, 0.6522, 0.4728, 0.7189, 0.4061, 0.6522, 0.4728, 0.6522, 0.4728, 0.7189, 0.4061, 0.7189, 0.4061, 0.6522, 0.4728, 0.6522, 0.4728, 0.7189, 0.4061, 0.7189, 0.4061, 0.6522, 0.4728, 0.6522, 0.4728, 0.7189, 0.4061, 0.7189, 0.4061, 0.6522, 0.4728, 0.6522, 0.4728, 0.7189, 0.4061, 0.7189, 0.4061, 0.6522, 0.4728, 0.6522, 0.4728, 0.7189, 0.4061, 0.6522, 0.4728, 0.6522, 0.4728, 0.7189, 0.4061, 0.6522, 0.4728, 0.6522, 0.4728, 0.7189, 0.4061, 0.7189, 0.4061, 0.6522, 0.4728, 0.6522, 0.4728, 0.7189, 0.4061, 0.7189, 0.4061, 0.6522, 0.4728, 0.6522, 0.4728, 0.7189, 0.4061, 0.7189, 0.5253, 0.787, 0.5919, 0.787, 0.5919, 0.8536, 0.5253, 0.8536, 0.5253, 0.787, 0.5919, 0.787, 0.5919, 0.8536, 0.5253, 0.8536, 0.5253, 0.787, 0.5919, 0.787, 0.5919, 0.8536, 0.5253, 0.8536, 0.5253, 0.787, 0.5919, 0.787, 0.5919, 0.8536, 0.5253, 0.8536, 0.5253, 0.787, 0.5919, 0.787, 0.5919, 0.8536, 0.5253, 0.8536])
me_cube_001.materials.append(mat_vertexcolor)
me_cube_001.use_remesh_preserve_volume = False
me_cube_001.use_remesh_preserve_attributes = False
me_cube_001.use_mirror_vertex_groups = False
me_cube_001.update()
me_cube = bpy.data.meshes.new('Cube')
me_cube.from_pydata([(0.5, -0.5, -0.5), (0.5, -0.5, 0.5), (-0.5, -0.5, 0.5), (-0.5, -0.5, -0.5), (0.5, 0.5, -0.5), (0.5, 0.5, 0.5), (-0.5, 0.5, 0.5), (-0.5, 0.5, -0.5)], [], [(0, 1, 2, 3), (4, 7, 6, 5), (0, 4, 5, 1), (1, 5, 6, 2), (2, 6, 7, 3), (4, 0, 3, 7)])
_uv = me_cube.uv_layers.new(name='UVMap')
_uv.uv.foreach_set('vector', [0.6487, 0.9007, 0.7146, 0.9007, 0.7146, 0.9665, 0.6487, 0.9665, 0.6487, 0.9007, 0.7146, 0.9007, 0.7146, 0.9665, 0.6487, 0.9665, 0.6487, 0.9007, 0.7146, 0.9007, 0.7146, 0.9665, 0.6487, 0.9665, 0.6487, 0.9007, 0.7146, 0.9007, 0.7146, 0.9665, 0.6487, 0.9665, 0.6487, 0.9007, 0.7146, 0.9007, 0.7146, 0.9665, 0.6487, 0.9665, 0.6487, 0.9007, 0.7146, 0.9007, 0.7146, 0.9665, 0.6487, 0.9665])
me_cube.materials.append(mat_vertexcolor)
me_cube.use_remesh_preserve_volume = False
me_cube.use_remesh_preserve_attributes = False
me_cube.use_mirror_vertex_groups = False
me_cube.update()
me_cube_009 = bpy.data.meshes.new('Cube.009')
me_cube_009.from_pydata([(-0.03365, -0.03365, -0.03671), (-0.03365, -0.03365, 0.05933), (-0.03365, 0.03365, -0.03671), (-0.03365, 0.03365, 0.05933), (0.03365, -0.03365, -0.03671), (0.03365, -0.03365, 0.05933), (0.03365, 0.03365, -0.03671), (0.03365, 0.03365, 0.05933), (0.4167, -0.07238, 0.001567), (0.4167, -0.07238, 0.04079), (0.4167, 0.07238, 0.001567), (0.4167, 0.07238, 0.04079), (-0.4167, -0.0727, 0.001567), (-0.4167, -0.0727, 0.04079), (-0.4167, 0.0727, 0.001567), (-0.4167, 0.0727, 0.04079), (0.06719, 0.4167, -0.01961), (0.06719, 0.4167, 0.01961), (-0.06941, 0.4167, -0.01961), (-0.06941, 0.4167, 0.01961), (0.07771, -0.4167, -0.01961), (0.07771, -0.4167, 0.01961), (-0.07997, -0.4167, -0.01961), (-0.07997, -0.4167, 0.01961), (-0.03478, 0.0, -0.01961), (-0.03478, 0.0, 0.01961), (0.03252, 0.0, -0.01961), (0.03252, 0.0, 0.01961), (0.0, 0.03365, 0.001567), (0.0, 0.03365, 0.04079), (0.0, -0.03365, 0.001567), (0.0, -0.03365, 0.04079)], [], [(0, 1, 3, 2), (2, 3, 7, 6), (6, 7, 5, 4), (4, 5, 1, 0), (2, 6, 4, 0), (7, 3, 1, 5), (8, 10, 11, 9), (28, 14, 15, 29), (14, 12, 13, 15), (30, 8, 9, 31), (28, 30, 12, 14), (29, 31, 9, 11), (16, 18, 19, 17), (24, 22, 23, 25), (22, 20, 21, 23), (26, 16, 17, 27), (24, 26, 20, 22), (25, 27, 17, 19), (23, 21, 27, 25), (18, 16, 26, 24), (20, 26, 27, 21), (18, 24, 25, 19), (15, 13, 31, 29), (10, 8, 30, 28), (12, 30, 31, 13), (10, 28, 29, 11)])
_uv = me_cube_009.uv_layers.new(name='UVMap')
_uv.uv.foreach_set('vector', [0.2732, 0.9079, 0.3401, 0.9079, 0.3401, 0.9749, 0.2732, 0.9749, 0.2732, 0.9079, 0.3401, 0.9079, 0.3401, 0.9749, 0.2732, 0.9749, 0.2732, 0.9079, 0.3401, 0.9079, 0.3401, 0.9749, 0.2732, 0.9749, 0.2732, 0.9079, 0.3401, 0.9079, 0.3401, 0.9749, 0.2732, 0.9749, 0.2732, 0.9079, 0.3401, 0.9079, 0.3401, 0.9749, 0.2732, 0.9749, 0.2732, 0.9079, 0.3401, 0.9079, 0.3401, 0.9749, 0.2732, 0.9749, 0.7673, 0.9021, 0.8343, 0.9021, 0.8343, 0.969, 0.7673, 0.969, 0.7673, 0.9021, 0.8343, 0.9021, 0.8343, 0.969, 0.7673, 0.969, 0.7673, 0.9021, 0.8343, 0.9021, 0.8343, 0.969, 0.7673, 0.969, 0.7673, 0.9021, 0.8343, 0.9021, 0.8343, 0.969, 0.7673, 0.969, 0.7673, 0.9021, 0.8343, 0.9021, 0.8343, 0.969, 0.7673, 0.969, 0.7673, 0.9021, 0.8343, 0.9021, 0.8343, 0.969, 0.7673, 0.969, 0.7673, 0.9021, 0.8343, 0.9021, 0.8343, 0.969, 0.7673, 0.969, 0.7673, 0.9021, 0.8343, 0.9021, 0.8343, 0.969, 0.7673, 0.969, 0.7673, 0.9021, 0.8343, 0.9021, 0.8343, 0.969, 0.7673, 0.969, 0.7673, 0.9021, 0.8343, 0.9021, 0.8343, 0.969, 0.7673, 0.969, 0.7673, 0.9021, 0.8343, 0.9021, 0.8343, 0.969, 0.7673, 0.969, 0.7673, 0.9021, 0.8343, 0.9021, 0.8343, 0.969, 0.7673, 0.969, 0.7673, 0.9021, 0.8343, 0.9021, 0.8343, 0.969, 0.7673, 0.969, 0.7673, 0.9021, 0.8343, 0.9021, 0.8343, 0.969, 0.7673, 0.969, 0.7673, 0.9021, 0.8343, 0.9021, 0.8343, 0.969, 0.7673, 0.969, 0.7673, 0.9021, 0.8343, 0.9021, 0.8343, 0.969, 0.7673, 0.969, 0.7673, 0.9021, 0.8343, 0.9021, 0.8343, 0.969, 0.7673, 0.969, 0.7673, 0.9021, 0.8343, 0.9021, 0.8343, 0.969, 0.7673, 0.969, 0.7673, 0.9021, 0.8343, 0.9021, 0.8343, 0.969, 0.7673, 0.969, 0.7673, 0.9021, 0.8343, 0.9021, 0.8343, 0.969, 0.7673, 0.969])
me_cube_009.materials.append(mat_vertexcolor)
me_cube_009.use_remesh_preserve_volume = False
me_cube_009.use_remesh_preserve_attributes = False
me_cube_009.use_mirror_vertex_groups = False
me_cube_009.update()
me_cylinder_003 = bpy.data.meshes.new('Cylinder.003')
me_cylinder_003.from_pydata([(-0.4408, 0.6068, -0.1443), (-6.642e-09, 0.6794, 0.075), (-0.7133, 0.2318, -0.1443), (0.3993, 0.5496, 0.075), (-0.7133, -0.2318, -0.1443), (0.6461, 0.2099, 0.075), (-0.4408, -0.6068, -0.1443), (0.6461, -0.2099, 0.075), (-5.119e-08, -0.75, -0.1443), (0.3993, -0.5496, 0.075), (0.4408, -0.6068, -0.1443), (-6.003e-08, -0.6794, 0.075), (0.7133, -0.2318, -0.1443), (-0.3993, -0.5496, 0.075), (0.7133, 0.2318, -0.1443), (-0.6461, -0.2099, 0.075), (1.438e-08, 0.75, -0.1443), (-0.6461, 0.2099, 0.075), (0.4408, 0.6068, -0.1443), (-0.3993, 0.5496, 0.075), (0.4408, 0.6068, 0.075), (0.0, 0.75, 0.075), (0.7133, 0.2318, 0.075), (0.7133, -0.2318, 0.075), (0.4408, -0.6068, 0.075), (-6.557e-08, -0.75, 0.075), (-0.4408, -0.6068, 0.075), (-0.7133, -0.2318, 0.075), (-0.7133, 0.2318, 0.075), (-0.4408, 0.6068, 0.075), (0.3993, 0.5496, -0.1443), (7.737e-09, 0.6794, -0.1443), (0.6461, 0.2099, -0.1443), (0.6461, -0.2099, -0.1443), (0.3993, -0.5496, -0.1443), (-4.565e-08, -0.6794, -0.1443), (-0.3993, -0.5496, -0.1443), (-0.6461, -0.2099, -0.1443), (-0.6461, 0.2099, -0.1443), (-0.3993, 0.5496, -0.1443)], [], [(39, 0, 16, 31), (37, 4, 2, 38), (36, 6, 4, 37), (35, 8, 6, 36), (34, 10, 8, 35), (33, 12, 10, 34), (32, 14, 12, 33), (30, 18, 14, 32), (31, 16, 18, 30), (38, 2, 0, 39), (28, 2, 4, 27), (1, 3, 20, 21), (3, 5, 22, 20), (5, 7, 23, 22), (7, 9, 24, 23), (9, 11, 25, 24), (11, 13, 26, 25), (13, 15, 27, 26), (15, 17, 28, 27), (17, 19, 29, 28), (19, 1, 21, 29), (17, 38, 39, 19), (20, 18, 16, 21), (3, 30, 32, 5), (19, 39, 31, 1), (26, 6, 8, 25), (5, 32, 33, 7), (7, 33, 34, 9), (24, 10, 12, 23), (29, 0, 2, 28), (9, 34, 35, 11), (22, 14, 18, 20), (27, 4, 6, 26), (11, 35, 36, 13), (13, 36, 37, 15), (25, 8, 10, 24), (21, 16, 0, 29), (15, 37, 38, 17), (1, 31, 30, 3), (23, 12, 14, 22)])
_uv = me_cylinder_003.uv_layers.new(name='UVMap')
_uv.uv.foreach_set('vector', [0.2655, 0.6562, 0.336, 0.6562, 0.336, 0.7267, 0.2655, 0.7267, 0.2655, 0.6562, 0.336, 0.6562, 0.336, 0.7267, 0.2655, 0.7267, 0.2655, 0.6562, 0.336, 0.6562, 0.336, 0.7267, 0.2655, 0.7267, 0.2655, 0.6562, 0.336, 0.6562, 0.336, 0.7267, 0.2655, 0.7267, 0.2655, 0.6562, 0.336, 0.6562, 0.336, 0.7267, 0.2655, 0.7267, 0.2655, 0.6562, 0.336, 0.6562, 0.336, 0.7267, 0.2655, 0.7267, 0.2655, 0.6562, 0.336, 0.6562, 0.336, 0.7267, 0.2655, 0.7267, 0.2655, 0.6562, 0.336, 0.6562, 0.336, 0.7267, 0.2655, 0.7267, 0.2655, 0.6562, 0.336, 0.6562, 0.336, 0.7267, 0.2655, 0.7267, 0.2655, 0.6562, 0.336, 0.6562, 0.336, 0.7267, 0.2655, 0.7267, 0.2655, 0.6562, 0.336, 0.6562, 0.336, 0.7267, 0.2655, 0.7267, 0.2655, 0.6562, 0.336, 0.6562, 0.336, 0.7267, 0.2655, 0.7267, 0.2655, 0.6562, 0.336, 0.6562, 0.336, 0.7267, 0.2655, 0.7267, 0.2655, 0.6562, 0.336, 0.6562, 0.336, 0.7267, 0.2655, 0.7267, 0.2655, 0.6562, 0.336, 0.6562, 0.336, 0.7267, 0.2655, 0.7267, 0.2655, 0.6562, 0.336, 0.6562, 0.336, 0.7267, 0.2655, 0.7267, 0.2655, 0.6562, 0.336, 0.6562, 0.336, 0.7267, 0.2655, 0.7267, 0.2655, 0.6562, 0.336, 0.6562, 0.336, 0.7267, 0.2655, 0.7267, 0.2655, 0.6562, 0.336, 0.6562, 0.336, 0.7267, 0.2655, 0.7267, 0.2655, 0.6562, 0.336, 0.6562, 0.336, 0.7267, 0.2655, 0.7267, 0.2655, 0.6562, 0.336, 0.6562, 0.336, 0.7267, 0.2655, 0.7267, 0.2655, 0.6562, 0.336, 0.6562, 0.336, 0.7267, 0.2655, 0.7267, 0.2655, 0.6562, 0.336, 0.6562, 0.336, 0.7267, 0.2655, 0.7267, 0.2655, 0.6562, 0.336, 0.6562, 0.336, 0.7267, 0.2655, 0.7267, 0.2655, 0.6562, 0.336, 0.6562, 0.336, 0.7267, 0.2655, 0.7267, 0.2655, 0.6562, 0.336, 0.6562, 0.336, 0.7267, 0.2655, 0.7267, 0.2655, 0.6562, 0.336, 0.6562, 0.336, 0.7267, 0.2655, 0.7267, 0.2655, 0.6562, 0.336, 0.6562, 0.336, 0.7267, 0.2655, 0.7267, 0.2655, 0.6562, 0.336, 0.6562, 0.336, 0.7267, 0.2655, 0.7267, 0.2655, 0.6562, 0.336, 0.6562, 0.336, 0.7267, 0.2655, 0.7267, 0.2655, 0.6562, 0.336, 0.6562, 0.336, 0.7267, 0.2655, 0.7267, 0.2655, 0.6562, 0.336, 0.6562, 0.336, 0.7267, 0.2655, 0.7267, 0.2655, 0.6562, 0.336, 0.6562, 0.336, 0.7267, 0.2655, 0.7267, 0.2655, 0.6562, 0.336, 0.6562, 0.336, 0.7267, 0.2655, 0.7267, 0.2655, 0.6562, 0.336, 0.6562, 0.336, 0.7267, 0.2655, 0.7267, 0.2655, 0.6562, 0.336, 0.6562, 0.336, 0.7267, 0.2655, 0.7267, 0.2655, 0.6562, 0.336, 0.6562, 0.336, 0.7267, 0.2655, 0.7267, 0.2655, 0.6562, 0.336, 0.6562, 0.336, 0.7267, 0.2655, 0.7267, 0.2655, 0.6562, 0.336, 0.6562, 0.336, 0.7267, 0.2655, 0.7267, 0.2655, 0.6562, 0.336, 0.6562, 0.336, 0.7267, 0.2655, 0.7267])
me_cylinder_003.materials.append(mat_vertexcolor)
me_cylinder_003.use_remesh_preserve_volume = False
me_cylinder_003.use_remesh_preserve_attributes = False
me_cylinder_003.use_mirror_vertex_groups = False
me_cylinder_003.update()
me_cube_010 = bpy.data.meshes.new('Cube.010')
me_cube_010.from_pydata([(-0.05049, -0.05049, -0.03671), (-0.05049, -0.05049, 0.05933), (-0.05049, 0.05049, -0.03671), (-0.05049, 0.05049, 0.05933), (0.05049, -0.05049, -0.03671), (0.05049, -0.05049, 0.05933), (0.05049, 0.05049, -0.03671), (0.05049, 0.05049, 0.05933), (0.6252, -0.1086, 0.001567), (0.6252, -0.1086, 0.04079), (0.6252, 0.1086, 0.001567), (0.6252, 0.1086, 0.04079), (-0.6252, -0.1091, 0.001567), (-0.6252, -0.1091, 0.04079), (-0.6252, 0.1091, 0.001567), (-0.6252, 0.1091, 0.04079), (0.1008, 0.6252, -0.01961), (0.1008, 0.6252, 0.01961), (-0.1041, 0.6252, -0.01961), (-0.1041, 0.6252, 0.01961), (0.1166, -0.6252, -0.01961), (0.1166, -0.6252, 0.01961), (-0.12, -0.6252, -0.01961), (-0.12, -0.6252, 0.01961), (-0.05219, 0.0, -0.01961), (-0.05219, 0.0, 0.01961), (0.04879, 0.0, -0.01961), (0.04879, 0.0, 0.01961), (0.0, 0.05049, 0.001567), (0.0, 0.05049, 0.04079), (0.0, -0.05049, 0.001567), (0.0, -0.05049, 0.04079)], [], [(0, 1, 3, 2), (2, 3, 7, 6), (6, 7, 5, 4), (4, 5, 1, 0), (2, 6, 4, 0), (7, 3, 1, 5), (8, 10, 11, 9), (28, 14, 15, 29), (14, 12, 13, 15), (30, 8, 9, 31), (28, 30, 12, 14), (29, 31, 9, 11), (16, 18, 19, 17), (24, 22, 23, 25), (22, 20, 21, 23), (26, 16, 17, 27), (24, 26, 20, 22), (25, 27, 17, 19), (23, 21, 27, 25), (18, 16, 26, 24), (20, 26, 27, 21), (18, 24, 25, 19), (15, 13, 31, 29), (10, 8, 30, 28), (12, 30, 31, 13), (10, 28, 29, 11)])
_uv = me_cube_010.uv_layers.new(name='UVMap')
_uv.uv.foreach_set('vector', [0.2722, 0.8972, 0.3489, 0.8972, 0.3489, 0.9739, 0.2722, 0.9739, 0.2722, 0.8972, 0.3489, 0.8972, 0.3489, 0.9739, 0.2722, 0.9739, 0.2722, 0.8972, 0.3489, 0.8972, 0.3489, 0.9739, 0.2722, 0.9739, 0.2722, 0.8972, 0.3489, 0.8972, 0.3489, 0.9739, 0.2722, 0.9739, 0.2722, 0.8972, 0.3489, 0.8972, 0.3489, 0.9739, 0.2722, 0.9739, 0.2722, 0.8972, 0.3489, 0.8972, 0.3489, 0.9739, 0.2722, 0.9739, 0.7644, 0.907, 0.8411, 0.907, 0.8411, 0.9837, 0.7644, 0.9837, 0.7644, 0.907, 0.8411, 0.907, 0.8411, 0.9837, 0.7644, 0.9837, 0.7644, 0.907, 0.8411, 0.907, 0.8411, 0.9837, 0.7644, 0.9837, 0.7644, 0.907, 0.8411, 0.907, 0.8411, 0.9837, 0.7644, 0.9837, 0.7644, 0.907, 0.8411, 0.907, 0.8411, 0.9837, 0.7644, 0.9837, 0.7644, 0.907, 0.8411, 0.907, 0.8411, 0.9837, 0.7644, 0.9837, 0.7644, 0.907, 0.8411, 0.907, 0.8411, 0.9837, 0.7644, 0.9837, 0.7644, 0.907, 0.8411, 0.907, 0.8411, 0.9837, 0.7644, 0.9837, 0.7644, 0.907, 0.8411, 0.907, 0.8411, 0.9837, 0.7644, 0.9837, 0.7644, 0.907, 0.8411, 0.907, 0.8411, 0.9837, 0.7644, 0.9837, 0.7644, 0.907, 0.8411, 0.907, 0.8411, 0.9837, 0.7644, 0.9837, 0.7644, 0.907, 0.8411, 0.907, 0.8411, 0.9837, 0.7644, 0.9837, 0.7644, 0.907, 0.8411, 0.907, 0.8411, 0.9837, 0.7644, 0.9837, 0.7644, 0.907, 0.8411, 0.907, 0.8411, 0.9837, 0.7644, 0.9837, 0.7644, 0.907, 0.8411, 0.907, 0.8411, 0.9837, 0.7644, 0.9837, 0.7644, 0.907, 0.8411, 0.907, 0.8411, 0.9837, 0.7644, 0.9837, 0.7644, 0.907, 0.8411, 0.907, 0.8411, 0.9837, 0.7644, 0.9837, 0.7644, 0.907, 0.8411, 0.907, 0.8411, 0.9837, 0.7644, 0.9837, 0.7644, 0.907, 0.8411, 0.907, 0.8411, 0.9837, 0.7644, 0.9837, 0.7644, 0.907, 0.8411, 0.907, 0.8411, 0.9837, 0.7644, 0.9837])
me_cube_010.materials.append(mat_vertexcolor)
me_cube_010.use_remesh_preserve_volume = False
me_cube_010.use_remesh_preserve_attributes = False
me_cube_010.use_mirror_vertex_groups = False
me_cube_010.update()
me_cylinder_009 = bpy.data.meshes.new('Cylinder.009')
me_cylinder_009.from_pydata([(0.722, 0.15, 0.4025), (0.722, 0.15, 0.4775), (0.828, 0.1061, 0.4025), (0.828, 0.1061, 0.4775), (0.872, 4.341e-08, 0.4025), (0.872, 4.341e-08, 0.4775), (0.828, -0.1061, 0.4025), (0.828, -0.1061, 0.4775), (0.722, -0.15, 0.4025), (0.722, -0.15, 0.4775), (0.6159, -0.1061, 0.4025), (0.6159, -0.1061, 0.4775), (0.572, 2.869e-08, 0.4025), (0.572, 2.869e-08, 0.4775), (0.6159, 0.1061, 0.4025), (0.6159, 0.1061, 0.4775), (0.722, 0.02418, 0.222), (0.722, 0.02418, 0.498), (0.739, 0.0171, 0.222), (0.739, 0.0171, 0.498), (0.7461, 9.299e-09, 0.222), (0.7461, 9.573e-09, 0.498), (0.739, -0.0171, 0.222), (0.739, -0.0171, 0.498), (0.722, -0.02418, 0.222), (0.722, -0.02418, 0.498), (0.7049, -0.0171, 0.222), (0.7049, -0.0171, 0.498), (0.6978, 6.927e-09, 0.222), (0.6978, 7.201e-09, 0.498), (0.7049, 0.0171, 0.222), (0.7049, 0.0171, 0.498), (-0.04142, -0.0174, 0.07321), (0.5812, 0.8718, 0.07321), (-0.04142, -0.0174, -0.07321), (0.5812, 0.8718, -0.07321), (-0.002536, -0.04462, 0.07321), (0.6201, 0.8445, 0.07321), (-0.002536, -0.04462, -0.07321), (0.6201, 0.8445, -0.07321), (0.6549, 0.8054, -0.2148), (0.6549, 0.9214, -0.2818), (0.6549, 0.7385, -0.3245), (0.6549, 0.8545, -0.3915), (0.789, 0.8054, -0.2148), (0.789, 0.9214, -0.2818), (0.789, 0.7385, -0.3245), (0.789, 0.8545, -0.3915), (0.5777, 0.6939, -0.4045), (0.797, 0.4, -0.4529), (0.5777, 0.8755, -0.1545), (0.797, 0.1338, -0.3664), (0.5777, 0.8755, 0.1545), (0.797, -0.03073, -0.14), (0.5777, 0.6939, 0.4045), (0.797, -0.03073, 0.14), (0.5777, 0.4, 0.5), (0.797, 0.1338, 0.3664), (0.5777, 0.1061, 0.4045), (0.797, 0.4, 0.4529), (0.5777, -0.07553, 0.1545), (0.797, 0.6662, 0.3664), (0.5777, -0.07553, -0.1545), (0.797, 0.8307, 0.14), (0.5777, 0.4, -0.5), (0.797, 0.8307, -0.14), (0.5777, 0.1061, -0.4045), (0.797, 0.6662, -0.3664), (0.797, 0.1061, -0.4045), (0.797, 0.4, -0.5), (0.797, -0.07553, -0.1545), (0.797, -0.07553, 0.1545), (0.797, 0.1061, 0.4045), (0.797, 0.4, 0.5), (0.797, 0.6939, 0.4045), (0.797, 0.8755, 0.1545), (0.797, 0.8755, -0.1545), (0.797, 0.6939, -0.4045), (0.5777, 0.1338, -0.3664), (0.5777, 0.4, -0.4529), (0.5777, -0.03073, -0.14), (0.5777, -0.03073, 0.14), (0.5777, 0.1338, 0.3664), (0.5777, 0.4, 0.4529), (0.5777, 0.6662, 0.3664), (0.5777, 0.8307, 0.14), (0.5777, 0.8307, -0.14), (0.5777, 0.6662, -0.3664), (0.6549, 0.7384, 0.3182), (0.6549, 0.8544, 0.3852), (0.6549, 0.8055, 0.2085), (0.6549, 0.9214, 0.2692), (0.789, 0.7384, 0.3182), (0.789, 0.8544, 0.3852), (0.789, 0.8055, 0.2085), (0.789, 0.9214, 0.2692), (0.0, 0.15, -0.0375), (0.0, 0.15, 0.0375), (0.1061, 0.1061, -0.0375), (0.1061, 0.1061, 0.0375), (0.15, -3.346e-08, -0.0375), (0.15, -3.346e-08, 0.0375), (0.1061, -0.1061, -0.0375), (0.1061, -0.1061, 0.0375), (-1.311e-08, -0.15, -0.0375), (-1.311e-08, -0.15, 0.0375), (-0.1061, -0.1061, -0.0375), (-0.1061, -0.1061, 0.0375), (-0.15, -4.818e-08, -0.0375), (-0.15, -4.818e-08, 0.0375), (-0.1061, 0.1061, -0.0375), (-0.1061, 0.1061, 0.0375), (0.0, 0.02418, -0.09271), (0.0, 0.02418, 0.09271), (0.0171, 0.0171, -0.09271), (0.0171, 0.0171, 0.09271), (0.02418, -1.057e-09, -0.09271), (0.02418, -1.057e-09, 0.09271), (0.0171, -0.0171, -0.09271), (0.0171, -0.0171, 0.09271), (-2.114e-09, -0.02418, -0.09271), (-2.114e-09, -0.02418, 0.09271), (-0.0171, -0.0171, -0.09271), (-0.0171, -0.0171, 0.09271), (-0.02418, 2.884e-10, -0.09271), (-0.02418, 2.884e-10, 0.09271), (-0.0171, 0.0171, -0.09271), (-0.0171, 0.0171, 0.09271), (0.722, 0.15, -0.4025), (0.722, 0.15, -0.4775), (0.6159, 0.1061, -0.4025), (0.6159, 0.1061, -0.4775), (0.572, -1.481e-08, -0.4025), (0.572, -2.137e-08, -0.4775), (0.6159, -0.1061, -0.4025), (0.6159, -0.1061, -0.4775), (0.722, -0.15, -0.4025), (0.722, -0.15, -0.4775), (0.828, -0.1061, -0.4025), (0.828, -0.1061, -0.4775), (0.872, 1.66e-08, -0.4025), (0.872, 1.004e-08, -0.4775), (0.828, 0.1061, -0.4025), (0.828, 0.1061, -0.4775), (0.722, 0.02418, -0.222), (0.722, 0.02418, -0.498), (0.7049, 0.0171, -0.222), (0.7049, 0.0171, -0.498), (0.6978, -1.379e-08, -0.222), (0.6978, -3.766e-08, -0.498), (0.7049, -0.0171, -0.222), (0.7049, -0.0171, -0.498), (0.722, -0.02418, -0.222), (0.722, -0.02418, -0.498), (0.739, -0.0171, -0.222), (0.739, -0.0171, -0.498), (0.7461, -8.73e-09, -0.222), (0.7461, -3.259e-08, -0.498), (0.739, 0.0171, -0.222), (0.739, 0.0171, -0.498)], [], [(0, 1, 3, 2), (2, 3, 5, 4), (4, 5, 7, 6), (6, 7, 9, 8), (8, 9, 11, 10), (10, 11, 13, 12), (3, 1, 15, 13, 11, 9, 7, 5), (12, 13, 15, 14), (14, 15, 1, 0), (0, 2, 4, 6, 8, 10, 12, 14), (16, 17, 19, 18), (18, 19, 21, 20), (20, 21, 23, 22), (22, 23, 25, 24), (24, 25, 27, 26), (26, 27, 29, 28), (19, 17, 31, 29, 27, 25, 23, 21), (28, 29, 31, 30), (30, 31, 17, 16), (16, 18, 20, 22, 24, 26, 28, 30), (32, 33, 35, 34), (34, 35, 39, 38), (38, 39, 37, 36), (36, 37, 33, 32), (34, 38, 36, 32), (39, 35, 33, 37), (40, 41, 43, 42), (42, 43, 47, 46), (46, 47, 45, 44), (44, 45, 41, 40), (42, 46, 44, 40), (47, 43, 41, 45), (87, 48, 64, 79), (85, 52, 50, 86), (84, 54, 52, 85), (83, 56, 54, 84), (82, 58, 56, 83), (81, 60, 58, 82), (80, 62, 60, 81), (78, 66, 62, 80), (79, 64, 66, 78), (86, 50, 48, 87), (76, 50, 52, 75), (49, 51, 68, 69), (51, 53, 70, 68), (53, 55, 71, 70), (55, 57, 72, 71), (57, 59, 73, 72), (59, 61, 74, 73), (61, 63, 75, 74), (63, 65, 76, 75), (65, 67, 77, 76), (67, 49, 69, 77), (65, 86, 87, 67), (68, 66, 64, 69), (51, 78, 80, 53), (67, 87, 79, 49), (74, 54, 56, 73), (53, 80, 81, 55), (55, 81, 82, 57), (72, 58, 60, 71), (77, 48, 50, 76), (57, 82, 83, 59), (70, 62, 66, 68), (75, 52, 54, 74), (59, 83, 84, 61), (61, 84, 85, 63), (73, 56, 58, 72), (69, 64, 48, 77), (63, 85, 86, 65), (49, 79, 78, 51), (71, 60, 62, 70), (88, 89, 91, 90), (90, 91, 95, 94), (94, 95, 93, 92), (92, 93, 89, 88), (90, 94, 92, 88), (95, 91, 89, 93), (96, 97, 99, 98), (98, 99, 101, 100), (100, 101, 103, 102), (102, 103, 105, 104), (104, 105, 107, 106), (106, 107, 109, 108), (99, 97, 111, 109, 107, 105, 103, 101), (108, 109, 111, 110), (110, 111, 97, 96), (96, 98, 100, 102, 104, 106, 108, 110), (112, 113, 115, 114), (114, 115, 117, 116), (116, 117, 119, 118), (118, 119, 121, 120), (120, 121, 123, 122), (122, 123, 125, 124), (115, 113, 127, 125, 123, 121, 119, 117), (124, 125, 127, 126), (126, 127, 113, 112), (112, 114, 116, 118, 120, 122, 124, 126), (128, 129, 131, 130), (130, 131, 133, 132), (132, 133, 135, 134), (134, 135, 137, 136), (136, 137, 139, 138), (138, 139, 141, 140), (131, 129, 143, 141, 139, 137, 135, 133), (140, 141, 143, 142), (142, 143, 129, 128), (128, 130, 132, 134, 136, 138, 140, 142), (144, 145, 147, 146), (146, 147, 149, 148), (148, 149, 151, 150), (150, 151, 153, 152), (152, 153, 155, 154), (154, 155, 157, 156), (147, 145, 159, 157, 155, 153, 151, 149), (156, 157, 159, 158), (158, 159, 145, 144), (144, 146, 148, 150, 152, 154, 156, 158)])
_uv = me_cylinder_009.uv_layers.new(name='UVMap')
_uv.uv.foreach_set('vector', [0.1374, 0.6472, 0.2181, 0.6472, 0.2181, 0.7278, 0.1374, 0.7278, 0.1374, 0.6472, 0.2181, 0.6472, 0.2181, 0.7278, 0.1374, 0.7278, 0.1374, 0.6472, 0.2181, 0.6472, 0.2181, 0.7278, 0.1374, 0.7278, 0.1374, 0.6472, 0.2181, 0.6472, 0.2181, 0.7278, 0.1374, 0.7278, 0.1374, 0.6472, 0.2181, 0.6472, 0.2181, 0.7278, 0.1374, 0.7278, 0.1374, 0.6472, 0.2181, 0.6472, 0.2181, 0.7278, 0.1374, 0.7278, 0.1777, 0.7278, 0.2063, 0.716, 0.2181, 0.6875, 0.2063, 0.659, 0.1777, 0.6472, 0.1492, 0.659, 0.1374, 0.6875, 0.1492, 0.716, 0.1374, 0.6472, 0.2181, 0.6472, 0.2181, 0.7278, 0.1374, 0.7278, 0.1374, 0.6472, 0.2181, 0.6472, 0.2181, 0.7278, 0.1374, 0.7278, 0.1797, 0.7298, 0.2082, 0.718, 0.22, 0.6895, 0.2082, 0.6609, 0.1797, 0.6491, 0.1512, 0.6609, 0.1394, 0.6895, 0.1512, 0.718, 0.7683, 0.8991, 0.8489, 0.8991, 0.8489, 0.9798, 0.7683, 0.9798, 0.7683, 0.8991, 0.8489, 0.8991, 0.8489, 0.9798, 0.7683, 0.9798, 0.7683, 0.8991, 0.8489, 0.8991, 0.8489, 0.9798, 0.7683, 0.9798, 0.7683, 0.8991, 0.8489, 0.8991, 0.8489, 0.9798, 0.7683, 0.9798, 0.7683, 0.8991, 0.8489, 0.8991, 0.8489, 0.9798, 0.7683, 0.9798, 0.7683, 0.8991, 0.8489, 0.8991, 0.8489, 0.9798, 0.7683, 0.9798, 0.3164, 0.7395, 0.3449, 0.7277, 0.3567, 0.6992, 0.3449, 0.6707, 0.3164, 0.6589, 0.2879, 0.6707, 0.2761, 0.6992, 0.2879, 0.7277, 0.7683, 0.8991, 0.8489, 0.8991, 0.8489, 0.9798, 0.7683, 0.9798, 0.7683, 0.8991, 0.8489, 0.8991, 0.8489, 0.9798, 0.7683, 0.9798, 0.8086, 0.9798, 0.8371, 0.968, 0.8489, 0.9395, 0.8371, 0.9109, 0.8086, 0.8991, 0.7801, 0.9109, 0.7683, 0.9395, 0.7801, 0.968, 0.2683, 0.6472, 0.3489, 0.6472, 0.3489, 0.7278, 0.2683, 0.7278, 0.2683, 0.6472, 0.3489, 0.6472, 0.3489, 0.7278, 0.2683, 0.7278, 0.2683, 0.6472, 0.3489, 0.6472, 0.3489, 0.7278, 0.2683, 0.7278, 0.2683, 0.6472, 0.3489, 0.6472, 0.3489, 0.7278, 0.2683, 0.7278, 0.7683, 0.8991, 0.8489, 0.8991, 0.8489, 0.9798, 0.7683, 0.9798, 0.7683, 0.8991, 0.8489, 0.8991, 0.8489, 0.9798, 0.7683, 0.9798, 0.778, 0.8972, 0.8587, 0.8972, 0.8587, 0.9778, 0.778, 0.9778, 0.778, 0.8972, 0.8587, 0.8972, 0.8587, 0.9778, 0.778, 0.9778, 0.1491, 0.9011, 0.2298, 0.9011, 0.2298, 0.9817, 0.1491, 0.9817, 0.778, 0.8972, 0.8587, 0.8972, 0.8587, 0.9778, 0.778, 0.9778, 0.7683, 0.8991, 0.8489, 0.8991, 0.8489, 0.9798, 0.7683, 0.9798, 0.778, 0.8972, 0.8587, 0.8972, 0.8587, 0.9778, 0.778, 0.9778, 0.2702, 0.6511, 0.3509, 0.6511, 0.3509, 0.7317, 0.2702, 0.7317, 0.2702, 0.6511, 0.3509, 0.6511, 0.3509, 0.7317, 0.2702, 0.7317, 0.2702, 0.6511, 0.3509, 0.6511, 0.3509, 0.7317, 0.2702, 0.7317, 0.2702, 0.6511, 0.3509, 0.6511, 0.3509, 0.7317, 0.2702, 0.7317, 0.2702, 0.6511, 0.3509, 0.6511, 0.3509, 0.7317, 0.2702, 0.7317, 0.2702, 0.6511, 0.3509, 0.6511, 0.3509, 0.7317, 0.2702, 0.7317, 0.2702, 0.6511, 0.3509, 0.6511, 0.3509, 0.7317, 0.2702, 0.7317, 0.2702, 0.6511, 0.3509, 0.6511, 0.3509, 0.7317, 0.2702, 0.7317, 0.2702, 0.6511, 0.3509, 0.6511, 0.3509, 0.7317, 0.2702, 0.7317, 0.2702, 0.6511, 0.3509, 0.6511, 0.3509, 0.7317, 0.2702, 0.7317, 0.2702, 0.6511, 0.3509, 0.6511, 0.3509, 0.7317, 0.2702, 0.7317, 0.2702, 0.6511, 0.3509, 0.6511, 0.3509, 0.7317, 0.2702, 0.7317, 0.2702, 0.6511, 0.3509, 0.6511, 0.3509, 0.7317, 0.2702, 0.7317, 0.2702, 0.6511, 0.3509, 0.6511, 0.3509, 0.7317, 0.2702, 0.7317, 0.2702, 0.6511, 0.3509, 0.6511, 0.3509, 0.7317, 0.2702, 0.7317, 0.2702, 0.6511, 0.3509, 0.6511, 0.3509, 0.7317, 0.2702, 0.7317, 0.2702, 0.6511, 0.3509, 0.6511, 0.3509, 0.7317, 0.2702, 0.7317, 0.2702, 0.6511, 0.3509, 0.6511, 0.3509, 0.7317, 0.2702, 0.7317, 0.2702, 0.6511, 0.3509, 0.6511, 0.3509, 0.7317, 0.2702, 0.7317, 0.2702, 0.6511, 0.3509, 0.6511, 0.3509, 0.7317, 0.2702, 0.7317, 0.2702, 0.6511, 0.3509, 0.6511, 0.3509, 0.7317, 0.2702, 0.7317, 0.2702, 0.6511, 0.3509, 0.6511, 0.3509, 0.7317, 0.2702, 0.7317, 0.2702, 0.6511, 0.3509, 0.6511, 0.3509, 0.7317, 0.2702, 0.7317, 0.2702, 0.6511, 0.3509, 0.6511, 0.3509, 0.7317, 0.2702, 0.7317, 0.2702, 0.6511, 0.3509, 0.6511, 0.3509, 0.7317, 0.2702, 0.7317, 0.2702, 0.6511, 0.3509, 0.6511, 0.3509, 0.7317, 0.2702, 0.7317, 0.2702, 0.6511, 0.3509, 0.6511, 0.3509, 0.7317, 0.2702, 0.7317, 0.2702, 0.6511, 0.3509, 0.6511, 0.3509, 0.7317, 0.2702, 0.7317, 0.2702, 0.6511, 0.3509, 0.6511, 0.3509, 0.7317, 0.2702, 0.7317, 0.2702, 0.6511, 0.3509, 0.6511, 0.3509, 0.7317, 0.2702, 0.7317, 0.2702, 0.6511, 0.3509, 0.6511, 0.3509, 0.7317, 0.2702, 0.7317, 0.2702, 0.6511, 0.3509, 0.6511, 0.3509, 0.7317, 0.2702, 0.7317, 0.2702, 0.6511, 0.3509, 0.6511, 0.3509, 0.7317, 0.2702, 0.7317, 0.2702, 0.6511, 0.3509, 0.6511, 0.3509, 0.7317, 0.2702, 0.7317, 0.2702, 0.6511, 0.3509, 0.6511, 0.3509, 0.7317, 0.2702, 0.7317, 0.2702, 0.6511, 0.3509, 0.6511, 0.3509, 0.7317, 0.2702, 0.7317, 0.2702, 0.6511, 0.3509, 0.6511, 0.3509, 0.7317, 0.2702, 0.7317, 0.2702, 0.6511, 0.3509, 0.6511, 0.3509, 0.7317, 0.2702, 0.7317, 0.2702, 0.6511, 0.3509, 0.6511, 0.3509, 0.7317, 0.2702, 0.7317, 0.2702, 0.6511, 0.3509, 0.6511, 0.3509, 0.7317, 0.2702, 0.7317, 0.778, 0.8972, 0.8587, 0.8972, 0.8587, 0.9778, 0.778, 0.9778, 0.778, 0.8972, 0.8587, 0.8972, 0.8587, 0.9778, 0.778, 0.9778, 0.1491, 0.9011, 0.2298, 0.9011, 0.2298, 0.9817, 0.1491, 0.9817, 0.778, 0.8972, 0.8587, 0.8972, 0.8587, 0.9778, 0.778, 0.9778, 0.7683, 0.8991, 0.8489, 0.8991, 0.8489, 0.9798, 0.7683, 0.9798, 0.778, 0.8972, 0.8587, 0.8972, 0.8587, 0.9778, 0.778, 0.9778, 0.1413, 0.6472, 0.222, 0.6472, 0.222, 0.7278, 0.1413, 0.7278, 0.1413, 0.6472, 0.222, 0.6472, 0.222, 0.7278, 0.1413, 0.7278, 0.1413, 0.6472, 0.222, 0.6472, 0.222, 0.7278, 0.1413, 0.7278, 0.1413, 0.6472, 0.222, 0.6472, 0.222, 0.7278, 0.1413, 0.7278, 0.1413, 0.6472, 0.222, 0.6472, 0.222, 0.7278, 0.1413, 0.7278, 0.1413, 0.6472, 0.222, 0.6472, 0.222, 0.7278, 0.1413, 0.7278, 0.1816, 0.7278, 0.2102, 0.716, 0.222, 0.6875, 0.2102, 0.659, 0.1816, 0.6472, 0.1531, 0.659, 0.1413, 0.6875, 0.1531, 0.716, 0.1413, 0.6472, 0.222, 0.6472, 0.222, 0.7278, 0.1413, 0.7278, 0.1413, 0.6472, 0.222, 0.6472, 0.222, 0.7278, 0.1413, 0.7278, 0.1816, 0.7278, 0.2102, 0.716, 0.222, 0.6875, 0.2102, 0.659, 0.1816, 0.6472, 0.1531, 0.659, 0.1413, 0.6875, 0.1531, 0.716, 0.7683, 0.8991, 0.8489, 0.8991, 0.8489, 0.9798, 0.7683, 0.9798, 0.7683, 0.8991, 0.8489, 0.8991, 0.8489, 0.9798, 0.7683, 0.9798, 0.7683, 0.8991, 0.8489, 0.8991, 0.8489, 0.9798, 0.7683, 0.9798, 0.7683, 0.8991, 0.8489, 0.8991, 0.8489, 0.9798, 0.7683, 0.9798, 0.7683, 0.8991, 0.8489, 0.8991, 0.8489, 0.9798, 0.7683, 0.9798, 0.7683, 0.8991, 0.8489, 0.8991, 0.8489, 0.9798, 0.7683, 0.9798, 0.3105, 0.722, 0.3391, 0.7102, 0.3509, 0.6816, 0.3391, 0.6531, 0.3105, 0.6413, 0.282, 0.6531, 0.2702, 0.6816, 0.282, 0.7102, 0.7683, 0.8991, 0.8489, 0.8991, 0.8489, 0.9798, 0.7683, 0.9798, 0.7683, 0.8991, 0.8489, 0.8991, 0.8489, 0.9798, 0.7683, 0.9798, 0.3105, 0.722, 0.3391, 0.7102, 0.3509, 0.6816, 0.3391, 0.6531, 0.3105, 0.6413, 0.282, 0.6531, 0.2702, 0.6816, 0.282, 0.7102, 0.1374, 0.6472, 0.2181, 0.6472, 0.2181, 0.7278, 0.1374, 0.7278, 0.1374, 0.6472, 0.2181, 0.6472, 0.2181, 0.7278, 0.1374, 0.7278, 0.1374, 0.6472, 0.2181, 0.6472, 0.2181, 0.7278, 0.1374, 0.7278, 0.1374, 0.6472, 0.2181, 0.6472, 0.2181, 0.7278, 0.1374, 0.7278, 0.1374, 0.6472, 0.2181, 0.6472, 0.2181, 0.7278, 0.1374, 0.7278, 0.1374, 0.6472, 0.2181, 0.6472, 0.2181, 0.7278, 0.1374, 0.7278, 0.1777, 0.7278, 0.2063, 0.716, 0.2181, 0.6875, 0.2063, 0.659, 0.1777, 0.6472, 0.1492, 0.659, 0.1374, 0.6875, 0.1492, 0.716, 0.1374, 0.6472, 0.2181, 0.6472, 0.2181, 0.7278, 0.1374, 0.7278, 0.1374, 0.6472, 0.2181, 0.6472, 0.2181, 0.7278, 0.1374, 0.7278, 0.1777, 0.7278, 0.2063, 0.716, 0.2181, 0.6875, 0.2063, 0.659, 0.1777, 0.6472, 0.1492, 0.659, 0.1374, 0.6875, 0.1492, 0.716, 0.7683, 0.8991, 0.8489, 0.8991, 0.8489, 0.9798, 0.7683, 0.9798, 0.7683, 0.8991, 0.8489, 0.8991, 0.8489, 0.9798, 0.7683, 0.9798, 0.7683, 0.8991, 0.8489, 0.8991, 0.8489, 0.9798, 0.7683, 0.9798, 0.7683, 0.8991, 0.8489, 0.8991, 0.8489, 0.9798, 0.7683, 0.9798, 0.7683, 0.8991, 0.8489, 0.8991, 0.8489, 0.9798, 0.7683, 0.9798, 0.7683, 0.8991, 0.8489, 0.8991, 0.8489, 0.9798, 0.7683, 0.9798, 0.3164, 0.7395, 0.3449, 0.7277, 0.3567, 0.6992, 0.3449, 0.6707, 0.3164, 0.6589, 0.2879, 0.6707, 0.2761, 0.6992, 0.2879, 0.7277, 0.7683, 0.8991, 0.8489, 0.8991, 0.8489, 0.9798, 0.7683, 0.9798, 0.7683, 0.8991, 0.8489, 0.8991, 0.8489, 0.9798, 0.7683, 0.9798, 0.8086, 0.9798, 0.8371, 0.968, 0.8489, 0.9395, 0.8371, 0.9109, 0.8086, 0.8991, 0.7801, 0.9109, 0.7683, 0.9395, 0.7801, 0.968])
me_cylinder_009.materials.append(mat_vertexcolor)
me_cylinder_009.use_remesh_preserve_volume = False
me_cylinder_009.use_remesh_preserve_attributes = False
me_cylinder_009.use_mirror_vertex_groups = False
me_cylinder_009.update()

# ---- objects
ob_foot = bpy.data.objects.new('Foot', me_sphere_007)
ob_hatspinner = bpy.data.objects.new('HatSpinner', me_cube_006)
ob_hatbottom = bpy.data.objects.new('HatBottom', me_sphere_004)
ob_cloudboi = bpy.data.objects.new('CloudBoi', me_cube_001)
ob_block = bpy.data.objects.new('Block', me_cube)
ob_lamp = bpy.data.objects.new('Lamp', light_lamp)
ob_camera = bpy.data.objects.new('Camera', cam_camera)
ob_fanbotblade = bpy.data.objects.new('FanBotBlade', me_cube_009)
ob_upfancase = bpy.data.objects.new('UpFanCase', me_cylinder_003)
ob_upfanspinner = bpy.data.objects.new('UpFanSpinner', me_cube_010)
ob_fanbotcase = bpy.data.objects.new('FanBotCase', me_cylinder_009)

# ---- transforms, parenting, visibility, modifiers, constraints
ob_foot.location = (-1.0, -1.187e-08, 0.0478)
ob_foot.rotation_euler = (1.571, 0.0, 0.0)
ob_foot.lineart.crease_threshold = 0.0
ob_hatspinner.location = (-2.0, 0.0, 0.125)
ob_hatspinner.rotation_euler = (1.571, 0.0, 0.0)
ob_hatspinner.lineart.crease_threshold = 0.0
ob_hatbottom.location = (-2.0, 5.475e-08, -3.015e-08)
ob_hatbottom.rotation_euler = (1.571, 0.0, 0.0)
ob_hatbottom.lineart.crease_threshold = 0.0
ob_cloudboi.location = (0.04429, -1.107e-07, 0.01231)
ob_cloudboi.rotation_euler = (1.571, 0.0, 0.0)
ob_cloudboi.lineart.crease_threshold = 0.0
ob_block.location = (0.0, 2.359, 0.0)
ob_block.rotation_euler = (1.571, 0.0, 0.0)
ob_block.lock_rotations_4d = False
ob_block.empty_display_type = 'ARROWS'
ob_block.lineart.crease_threshold = 0.0
ob_lamp.location = (4.076, 1.005, 5.904)
ob_lamp.rotation_euler = (0.6503, 0.05522, 1.866)
ob_lamp.lock_rotations_4d = False
ob_lamp.empty_display_type = 'ARROWS'
ob_lamp.color = (0.0, 0.0, 0.0, 0.0)
ob_lamp.lineart.crease_threshold = 0.0
ob_camera.location = (7.481, -6.508, 5.344)
ob_camera.rotation_euler = (1.109, 0.0, 0.8149)
ob_camera.lock_rotations_4d = False
ob_camera.empty_display_type = 'ARROWS'
ob_camera.color = (0.0, 0.0, 0.0, 0.0)
ob_camera.display_type = 'WIRE'
ob_camera.lineart.crease_threshold = 0.0
ob_fanbotblade.location = (0.007447, -1.5, 0.0)
ob_fanbotblade.rotation_euler = (0.0, 1.571, 0.0)
ob_fanbotblade.lineart.crease_threshold = 0.0
ob_upfancase.location = (0.0, 4.0, 0.0)
ob_upfancase.lineart.crease_threshold = 0.0
ob_upfanspinner.location = (0.0, 4.0, 0.0)
ob_upfanspinner.lineart.crease_threshold = 0.0
ob_fanbotcase.location = (-0.7219, -1.5, -0.4)
ob_fanbotcase.rotation_euler = (1.571, 0.0, 0.0)
ob_fanbotcase.lineart.crease_threshold = 0.0

# ---- collection membership
col_collection_1.objects.link(ob_foot)
col_collection_1.objects.link(ob_hatspinner)
col_collection_1.objects.link(ob_hatbottom)
col_collection_1.objects.link(ob_cloudboi)
col_collection_1.objects.link(ob_block)
col_collection_1.objects.link(ob_lamp)
col_collection_1.objects.link(ob_camera)
col_collection_1.objects.link(ob_fanbotblade)
col_collection_1.objects.link(ob_upfancase)
col_collection_1.objects.link(ob_upfanspinner)
col_collection_1.objects.link(ob_fanbotcase)

# ---- scene / render settings (as saved in the file)
scene.camera = ob_camera
scene.frame_start = 1; scene.frame_end = 1; scene.frame_set(1)
scene.render.engine = 'CYCLES'
scene.render.resolution_percentage = 50
scene.render.dither_intensity = 0.0
scene.cycles.use_denoising = False
scene.cycles.samples = 128
scene.cycles.sampling_pattern = 'TABULATED_SOBOL'
scene.cycles.light_sampling_threshold = 0.0
scene.cycles.use_adaptive_sampling = False
scene.cycles.use_light_tree = False
scene.cycles.blur_glossy = 0.0
scene.cycles.sample_clamp_indirect = 0.0
scene.view_settings.view_transform = 'Standard'
bpy.context.view_layer.update()
